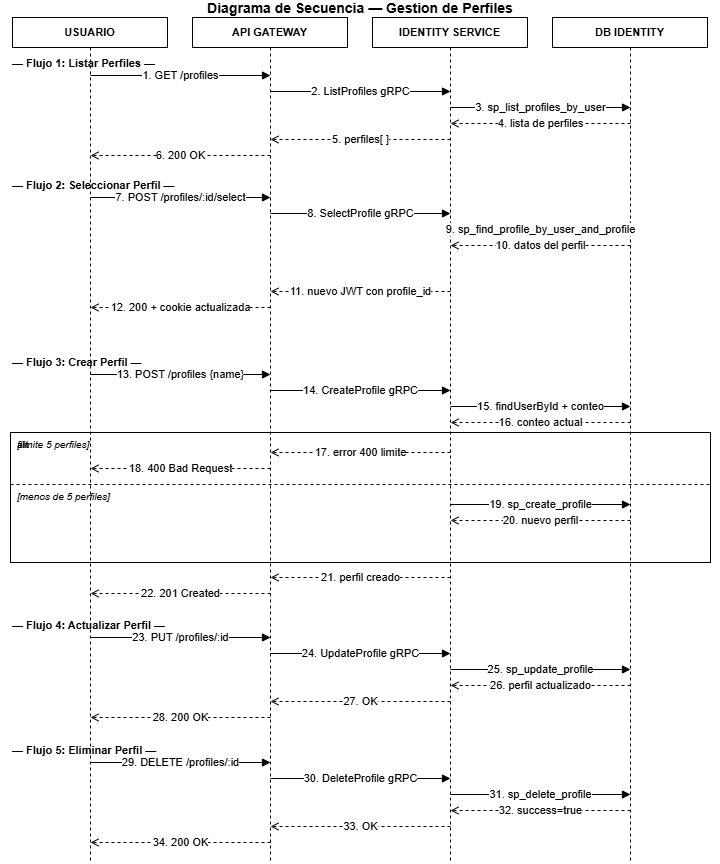

The diagram above was exported from draw.io. Its source (the exported page's mxGraphModel, read from the mxfile embedded in the PNG):
<mxGraphModel dx="1413" dy="1946" grid="1" gridSize="10" guides="1" tooltips="1" connect="1" arrows="1" fold="1" page="1" pageScale="1" pageWidth="827" pageHeight="1169" math="0" shadow="0">
  <root>
    <mxCell id="0" />
    <mxCell id="1" parent="0" />
    <mxCell id="gps_title" parent="1" style="text;html=1;whiteSpace=wrap;align=center;verticalAlign=middle;rounded=0;fontFamily=Helvetica;fontSize=14;fontStyle=1;" value="Diagrama de Secuencia — Gestion de Perfiles" vertex="1">
      <mxGeometry height="12" width="720" as="geometry" />
    </mxCell>
    <mxCell id="gps_p1" parent="1" style="rounded=0;whiteSpace=wrap;html=1;fontFamily=Helvetica;fontSize=11;fontStyle=1;" value="USUARIO" vertex="1">
      <mxGeometry height="30" width="155" x="12" y="15" as="geometry" />
    </mxCell>
    <mxCell id="gps_p2" parent="1" style="rounded=0;whiteSpace=wrap;html=1;fontFamily=Helvetica;fontSize=11;fontStyle=1;" value="API GATEWAY" vertex="1">
      <mxGeometry height="30" width="155" x="192" y="15" as="geometry" />
    </mxCell>
    <mxCell id="gps_p3" parent="1" style="rounded=0;whiteSpace=wrap;html=1;fontFamily=Helvetica;fontSize=11;fontStyle=1;" value="IDENTITY SERVICE" vertex="1">
      <mxGeometry height="30" width="155" x="372" y="15" as="geometry" />
    </mxCell>
    <mxCell id="gps_p4" parent="1" style="rounded=0;whiteSpace=wrap;html=1;fontFamily=Helvetica;fontSize=11;fontStyle=1;" value="DB IDENTITY" vertex="1">
      <mxGeometry height="30" width="155" x="552" y="15" as="geometry" />
    </mxCell>
    <mxCell id="gps_ll1" edge="1" parent="1" style="endArrow=none;dashed=1;html=1;strokeColor=#000000;strokeWidth=1;">
      <mxGeometry relative="1" as="geometry">
        <mxPoint x="90" y="45" as="sourcePoint" />
        <mxPoint x="90" y="860" as="targetPoint" />
      </mxGeometry>
    </mxCell>
    <mxCell id="gps_ll2" edge="1" parent="1" style="endArrow=none;dashed=1;html=1;strokeColor=#000000;strokeWidth=1;">
      <mxGeometry relative="1" as="geometry">
        <mxPoint x="270" y="45" as="sourcePoint" />
        <mxPoint x="270" y="860" as="targetPoint" />
      </mxGeometry>
    </mxCell>
    <mxCell id="gps_ll3" edge="1" parent="1" style="endArrow=none;dashed=1;html=1;strokeColor=#000000;strokeWidth=1;">
      <mxGeometry relative="1" as="geometry">
        <mxPoint x="450" y="45" as="sourcePoint" />
        <mxPoint x="450" y="860" as="targetPoint" />
      </mxGeometry>
    </mxCell>
    <mxCell id="gps_ll4" edge="1" parent="1" style="endArrow=none;dashed=1;html=1;strokeColor=#000000;strokeWidth=1;">
      <mxGeometry relative="1" as="geometry">
        <mxPoint x="630" y="45" as="sourcePoint" />
        <mxPoint x="630" y="860" as="targetPoint" />
      </mxGeometry>
    </mxCell>
    <mxCell id="gps_s1" parent="1" style="text;html=1;whiteSpace=wrap;align=left;verticalAlign=middle;rounded=0;fontFamily=Helvetica;fontSize=11;fontStyle=1;" value="— Flujo 1: Listar Perfiles —" vertex="1">
      <mxGeometry height="15" width="700" x="10" y="53" as="geometry" />
    </mxCell>
    <mxCell id="gps_m1_1" edge="1" parent="1" style="endArrow=block;endFill=1;html=1;fontFamily=Helvetica;fontSize=11;fontColor=default;labelBackgroundColor=default;" value="1. GET /profiles">
      <mxGeometry relative="1" as="geometry">
        <mxPoint x="90" y="73" as="sourcePoint" />
        <mxPoint x="270" y="73" as="targetPoint" />
      </mxGeometry>
    </mxCell>
    <mxCell id="gps_m1_2" edge="1" parent="1" style="endArrow=block;endFill=1;html=1;fontFamily=Helvetica;fontSize=11;fontColor=default;labelBackgroundColor=default;" value="2. ListProfiles gRPC">
      <mxGeometry relative="1" as="geometry">
        <mxPoint x="270" y="89" as="sourcePoint" />
        <mxPoint x="450" y="89" as="targetPoint" />
      </mxGeometry>
    </mxCell>
    <mxCell id="gps_m1_3" edge="1" parent="1" style="endArrow=block;endFill=1;html=1;fontFamily=Helvetica;fontSize=11;fontColor=default;labelBackgroundColor=default;" value="3. sp_list_profiles_by_user">
      <mxGeometry relative="1" as="geometry">
        <mxPoint x="450" y="105" as="sourcePoint" />
        <mxPoint x="630" y="105" as="targetPoint" />
      </mxGeometry>
    </mxCell>
    <mxCell id="gps_m1_4" edge="1" parent="1" style="endArrow=open;dashed=1;html=1;fontFamily=Helvetica;fontSize=11;fontColor=default;labelBackgroundColor=default;" value="4. lista de perfiles">
      <mxGeometry relative="1" as="geometry">
        <mxPoint x="630" y="121" as="sourcePoint" />
        <mxPoint x="450" y="121" as="targetPoint" />
      </mxGeometry>
    </mxCell>
    <mxCell id="gps_m1_5" edge="1" parent="1" style="endArrow=open;dashed=1;html=1;fontFamily=Helvetica;fontSize=11;fontColor=default;labelBackgroundColor=default;" value="5. perfiles[ ]">
      <mxGeometry relative="1" as="geometry">
        <mxPoint x="450" y="137" as="sourcePoint" />
        <mxPoint x="270" y="137" as="targetPoint" />
      </mxGeometry>
    </mxCell>
    <mxCell id="gps_m1_6" edge="1" parent="1" style="endArrow=open;dashed=1;html=1;fontFamily=Helvetica;fontSize=11;fontColor=default;labelBackgroundColor=default;" value="6. 200 OK">
      <mxGeometry relative="1" as="geometry">
        <mxPoint x="270" y="153" as="sourcePoint" />
        <mxPoint x="90" y="153" as="targetPoint" />
      </mxGeometry>
    </mxCell>
    <mxCell id="gps_s2" parent="1" style="text;html=1;whiteSpace=wrap;align=left;verticalAlign=middle;rounded=0;fontFamily=Helvetica;fontSize=11;fontStyle=1;" value="— Flujo 2: Seleccionar Perfil —" vertex="1">
      <mxGeometry height="15" width="700" x="10" y="175" as="geometry" />
    </mxCell>
    <mxCell id="gps_m2_1" edge="1" parent="1" style="endArrow=block;endFill=1;html=1;fontFamily=Helvetica;fontSize=11;fontColor=default;labelBackgroundColor=default;" value="7. POST /profiles/:id/select">
      <mxGeometry relative="1" as="geometry">
        <mxPoint x="90" y="195" as="sourcePoint" />
        <mxPoint x="270" y="195" as="targetPoint" />
      </mxGeometry>
    </mxCell>
    <mxCell id="gps_m2_2" edge="1" parent="1" style="endArrow=block;endFill=1;html=1;fontFamily=Helvetica;fontSize=11;fontColor=default;labelBackgroundColor=default;" value="8. SelectProfile gRPC">
      <mxGeometry relative="1" as="geometry">
        <mxPoint x="270" y="211" as="sourcePoint" />
        <mxPoint x="450" y="211" as="targetPoint" />
      </mxGeometry>
    </mxCell>
    <mxCell id="gps_m2_3" edge="1" parent="1" style="endArrow=block;endFill=1;html=1;fontFamily=Helvetica;fontSize=11;fontColor=default;labelBackgroundColor=default;" value="9. sp_find_profile_by_user_and_profile">
      <mxGeometry relative="1" as="geometry">
        <mxPoint x="450" y="227" as="sourcePoint" />
        <mxPoint x="630" y="227" as="targetPoint" />
      </mxGeometry>
    </mxCell>
    <mxCell id="gps_m2_4" edge="1" parent="1" style="endArrow=open;dashed=1;html=1;fontFamily=Helvetica;fontSize=11;fontColor=default;labelBackgroundColor=default;" value="10. datos del perfil">
      <mxGeometry relative="1" as="geometry">
        <mxPoint x="630" y="243" as="sourcePoint" />
        <mxPoint x="450" y="243" as="targetPoint" />
      </mxGeometry>
    </mxCell>
    <mxCell id="gps_m2_5" edge="1" parent="1" style="endArrow=open;dashed=1;html=1;fontFamily=Helvetica;fontSize=11;fontColor=default;labelBackgroundColor=default;" value="11. nuevo JWT con profile_id">
      <mxGeometry relative="1" as="geometry">
        <mxPoint x="450" y="289" as="sourcePoint" />
        <mxPoint x="270" y="289" as="targetPoint" />
      </mxGeometry>
    </mxCell>
    <mxCell id="gps_m2_6" edge="1" parent="1" style="endArrow=open;dashed=1;html=1;fontFamily=Helvetica;fontSize=11;fontColor=default;labelBackgroundColor=default;" value="12. 200 + cookie actualizada">
      <mxGeometry relative="1" as="geometry">
        <mxPoint x="270" y="305" as="sourcePoint" />
        <mxPoint x="90" y="305" as="targetPoint" />
      </mxGeometry>
    </mxCell>
    <mxCell id="gps_s3" parent="1" style="text;html=1;whiteSpace=wrap;align=left;verticalAlign=middle;rounded=0;fontFamily=Helvetica;fontSize=11;fontStyle=1;" value="— Flujo 3: Crear Perfil —" vertex="1">
      <mxGeometry height="15" width="700" x="10" y="352" as="geometry" />
    </mxCell>
    <mxCell id="gps_m3_1" edge="1" parent="1" style="endArrow=block;endFill=1;html=1;fontFamily=Helvetica;fontSize=11;fontColor=default;labelBackgroundColor=default;" value="13. POST /profiles {name}">
      <mxGeometry relative="1" as="geometry">
        <mxPoint x="90" y="372" as="sourcePoint" />
        <mxPoint x="270" y="372" as="targetPoint" />
      </mxGeometry>
    </mxCell>
    <mxCell id="gps_m3_2" edge="1" parent="1" style="endArrow=block;endFill=1;html=1;fontFamily=Helvetica;fontSize=11;fontColor=default;labelBackgroundColor=default;" value="14. CreateProfile gRPC">
      <mxGeometry relative="1" as="geometry">
        <mxPoint x="270" y="388" as="sourcePoint" />
        <mxPoint x="450" y="388" as="targetPoint" />
      </mxGeometry>
    </mxCell>
    <mxCell id="gps_m3_3" edge="1" parent="1" style="endArrow=block;endFill=1;html=1;fontFamily=Helvetica;fontSize=11;fontColor=default;labelBackgroundColor=default;" value="15. findUserById + conteo">
      <mxGeometry relative="1" as="geometry">
        <mxPoint x="450" y="404" as="sourcePoint" />
        <mxPoint x="630" y="404" as="targetPoint" />
      </mxGeometry>
    </mxCell>
    <mxCell id="gps_m3_4" edge="1" parent="1" style="endArrow=open;dashed=1;html=1;fontFamily=Helvetica;fontSize=11;fontColor=default;labelBackgroundColor=default;" value="16. conteo actual">
      <mxGeometry relative="1" as="geometry">
        <mxPoint x="630" y="420" as="sourcePoint" />
        <mxPoint x="450" y="420" as="targetPoint" />
      </mxGeometry>
    </mxCell>
    <mxCell id="gps_alt" parent="1" style="rounded=0;whiteSpace=wrap;html=1;fillColor=none;strokeColor=#000000;verticalAlign=top;align=left;spacingLeft=5;fontFamily=Helvetica;fontSize=10;fontStyle=1;" value="alt" vertex="1">
      <mxGeometry height="130" width="700" x="10" y="430" as="geometry" />
    </mxCell>
    <mxCell id="gps_alt_g1" parent="1" style="text;html=1;fontFamily=Helvetica;fontSize=10;fontStyle=2;align=left;" value="[limite 5 perfiles]" vertex="1">
      <mxGeometry height="15" width="130" x="15" y="430" as="geometry" />
    </mxCell>
    <mxCell id="gps_m3_si1" edge="1" parent="1" style="endArrow=open;dashed=1;html=1;fontFamily=Helvetica;fontSize=11;fontColor=default;labelBackgroundColor=default;" value="17. error 400 limite">
      <mxGeometry relative="1" as="geometry">
        <mxPoint x="450" y="450" as="sourcePoint" />
        <mxPoint x="270" y="450" as="targetPoint" />
      </mxGeometry>
    </mxCell>
    <mxCell id="gps_m3_si2" edge="1" parent="1" style="endArrow=open;dashed=1;html=1;fontFamily=Helvetica;fontSize=11;fontColor=default;labelBackgroundColor=default;" value="18. 400 Bad Request">
      <mxGeometry relative="1" as="geometry">
        <mxPoint x="270" y="466" as="sourcePoint" />
        <mxPoint x="90" y="466" as="targetPoint" />
      </mxGeometry>
    </mxCell>
    <mxCell id="gps_alt_div" edge="1" parent="1" style="endArrow=none;dashed=1;html=1;strokeColor=#000000;">
      <mxGeometry relative="1" as="geometry">
        <mxPoint x="10" y="482" as="sourcePoint" />
        <mxPoint x="710" y="482" as="targetPoint" />
      </mxGeometry>
    </mxCell>
    <mxCell id="gps_alt_g2" parent="1" style="text;html=1;fontFamily=Helvetica;fontSize=10;fontStyle=2;align=left;" value="[menos de 5 perfiles]" vertex="1">
      <mxGeometry height="15" width="145" x="15" y="482" as="geometry" />
    </mxCell>
    <mxCell id="gps_m3_5" edge="1" parent="1" style="endArrow=block;endFill=1;html=1;fontFamily=Helvetica;fontSize=11;fontColor=default;labelBackgroundColor=default;" value="19. sp_create_profile">
      <mxGeometry relative="1" as="geometry">
        <mxPoint x="450" y="502" as="sourcePoint" />
        <mxPoint x="630" y="502" as="targetPoint" />
      </mxGeometry>
    </mxCell>
    <mxCell id="gps_m3_6" edge="1" parent="1" style="endArrow=open;dashed=1;html=1;fontFamily=Helvetica;fontSize=11;fontColor=default;labelBackgroundColor=default;" value="20. nuevo perfil">
      <mxGeometry relative="1" as="geometry">
        <mxPoint x="630" y="518" as="sourcePoint" />
        <mxPoint x="450" y="518" as="targetPoint" />
      </mxGeometry>
    </mxCell>
    <mxCell id="gps_m3_7" edge="1" parent="1" style="endArrow=open;dashed=1;html=1;fontFamily=Helvetica;fontSize=11;fontColor=default;labelBackgroundColor=default;" value="21. perfil creado">
      <mxGeometry relative="1" as="geometry">
        <mxPoint x="450" y="575" as="sourcePoint" />
        <mxPoint x="270" y="575" as="targetPoint" />
      </mxGeometry>
    </mxCell>
    <mxCell id="gps_m3_8" edge="1" parent="1" style="endArrow=open;dashed=1;html=1;fontFamily=Helvetica;fontSize=11;fontColor=default;labelBackgroundColor=default;" value="22. 201 Created">
      <mxGeometry relative="1" as="geometry">
        <mxPoint x="270" y="591" as="sourcePoint" />
        <mxPoint x="90" y="591" as="targetPoint" />
      </mxGeometry>
    </mxCell>
    <mxCell id="gps_s4" parent="1" style="text;html=1;whiteSpace=wrap;align=left;verticalAlign=middle;rounded=0;fontFamily=Helvetica;fontSize=11;fontStyle=1;" value="— Flujo 4: Actualizar Perfil —" vertex="1">
      <mxGeometry height="15" width="700" x="10" y="615" as="geometry" />
    </mxCell>
    <mxCell id="gps_m4_1" edge="1" parent="1" style="endArrow=block;endFill=1;html=1;fontFamily=Helvetica;fontSize=11;fontColor=default;labelBackgroundColor=default;" value="23. PUT /profiles/:id">
      <mxGeometry relative="1" as="geometry">
        <mxPoint x="90" y="635" as="sourcePoint" />
        <mxPoint x="270" y="635" as="targetPoint" />
      </mxGeometry>
    </mxCell>
    <mxCell id="gps_m4_2" edge="1" parent="1" style="endArrow=block;endFill=1;html=1;fontFamily=Helvetica;fontSize=11;fontColor=default;labelBackgroundColor=default;" value="24. UpdateProfile gRPC">
      <mxGeometry relative="1" as="geometry">
        <mxPoint x="270" y="651" as="sourcePoint" />
        <mxPoint x="450" y="651" as="targetPoint" />
      </mxGeometry>
    </mxCell>
    <mxCell id="gps_m4_3" edge="1" parent="1" style="endArrow=block;endFill=1;html=1;fontFamily=Helvetica;fontSize=11;fontColor=default;labelBackgroundColor=default;" value="25. sp_update_profile">
      <mxGeometry relative="1" as="geometry">
        <mxPoint x="450" y="667" as="sourcePoint" />
        <mxPoint x="630" y="667" as="targetPoint" />
      </mxGeometry>
    </mxCell>
    <mxCell id="gps_m4_4" edge="1" parent="1" style="endArrow=open;dashed=1;html=1;fontFamily=Helvetica;fontSize=11;fontColor=default;labelBackgroundColor=default;" value="26. perfil actualizado">
      <mxGeometry relative="1" as="geometry">
        <mxPoint x="630" y="683" as="sourcePoint" />
        <mxPoint x="450" y="683" as="targetPoint" />
      </mxGeometry>
    </mxCell>
    <mxCell id="gps_m4_5" edge="1" parent="1" style="endArrow=open;dashed=1;html=1;fontFamily=Helvetica;fontSize=11;fontColor=default;labelBackgroundColor=default;" value="27. OK">
      <mxGeometry relative="1" as="geometry">
        <mxPoint x="450" y="699" as="sourcePoint" />
        <mxPoint x="270" y="699" as="targetPoint" />
      </mxGeometry>
    </mxCell>
    <mxCell id="gps_m4_6" edge="1" parent="1" style="endArrow=open;dashed=1;html=1;fontFamily=Helvetica;fontSize=11;fontColor=default;labelBackgroundColor=default;" value="28. 200 OK">
      <mxGeometry relative="1" as="geometry">
        <mxPoint x="270" y="715" as="sourcePoint" />
        <mxPoint x="90" y="715" as="targetPoint" />
      </mxGeometry>
    </mxCell>
    <mxCell id="gps_s5" parent="1" style="text;html=1;whiteSpace=wrap;align=left;verticalAlign=middle;rounded=0;fontFamily=Helvetica;fontSize=11;fontStyle=1;" value="— Flujo 5: Eliminar Perfil —" vertex="1">
      <mxGeometry height="15" width="700" x="10" y="740" as="geometry" />
    </mxCell>
    <mxCell id="gps_m5_1" edge="1" parent="1" style="endArrow=block;endFill=1;html=1;fontFamily=Helvetica;fontSize=11;fontColor=default;labelBackgroundColor=default;" value="29. DELETE /profiles/:id">
      <mxGeometry relative="1" as="geometry">
        <mxPoint x="90" y="760" as="sourcePoint" />
        <mxPoint x="270" y="760" as="targetPoint" />
      </mxGeometry>
    </mxCell>
    <mxCell id="gps_m5_2" edge="1" parent="1" style="endArrow=block;endFill=1;html=1;fontFamily=Helvetica;fontSize=11;fontColor=default;labelBackgroundColor=default;" value="30. DeleteProfile gRPC">
      <mxGeometry relative="1" as="geometry">
        <mxPoint x="270" y="776" as="sourcePoint" />
        <mxPoint x="450" y="776" as="targetPoint" />
      </mxGeometry>
    </mxCell>
    <mxCell id="gps_m5_3" edge="1" parent="1" style="endArrow=block;endFill=1;html=1;fontFamily=Helvetica;fontSize=11;fontColor=default;labelBackgroundColor=default;" value="31. sp_delete_profile">
      <mxGeometry relative="1" as="geometry">
        <mxPoint x="450" y="792" as="sourcePoint" />
        <mxPoint x="630" y="792" as="targetPoint" />
      </mxGeometry>
    </mxCell>
    <mxCell id="gps_m5_4" edge="1" parent="1" style="endArrow=open;dashed=1;html=1;fontFamily=Helvetica;fontSize=11;fontColor=default;labelBackgroundColor=default;" value="32. success=true">
      <mxGeometry relative="1" as="geometry">
        <mxPoint x="630" y="808" as="sourcePoint" />
        <mxPoint x="450" y="808" as="targetPoint" />
      </mxGeometry>
    </mxCell>
    <mxCell id="gps_m5_5" edge="1" parent="1" style="endArrow=open;dashed=1;html=1;fontFamily=Helvetica;fontSize=11;fontColor=default;labelBackgroundColor=default;" value="33. OK">
      <mxGeometry relative="1" as="geometry">
        <mxPoint x="450" y="824" as="sourcePoint" />
        <mxPoint x="270" y="824" as="targetPoint" />
      </mxGeometry>
    </mxCell>
    <mxCell id="gps_m5_6" edge="1" parent="1" style="endArrow=open;dashed=1;html=1;fontFamily=Helvetica;fontSize=11;fontColor=default;labelBackgroundColor=default;" value="34. 200 OK">
      <mxGeometry relative="1" as="geometry">
        <mxPoint x="270" y="840" as="sourcePoint" />
        <mxPoint x="90" y="840" as="targetPoint" />
      </mxGeometry>
    </mxCell>
  </root>
</mxGraphModel>